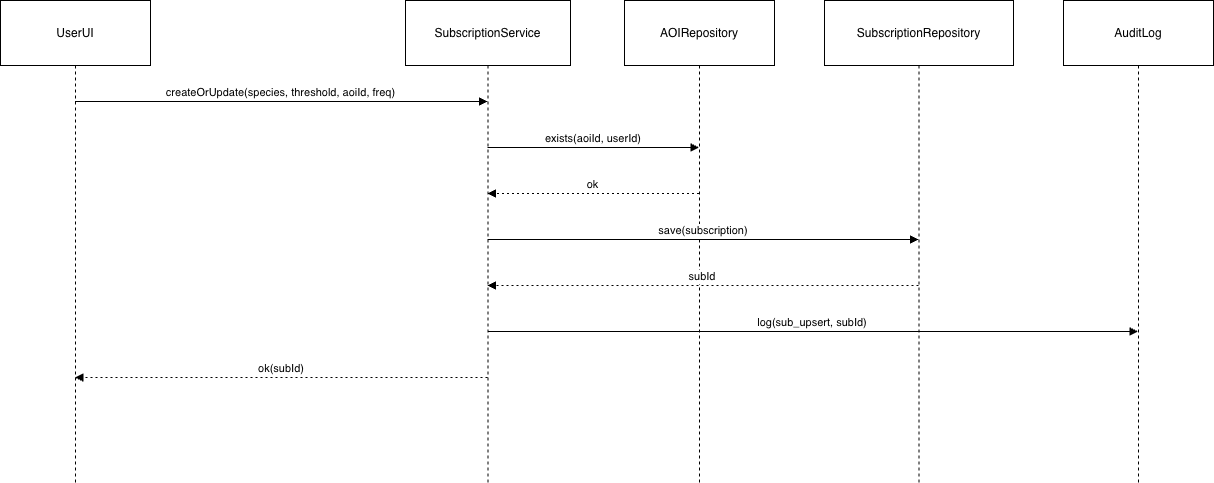

The diagram above was exported from draw.io. Its source (the exported page's mxGraphModel, read from the mxfile embedded in the PNG):
<mxGraphModel dx="1426" dy="1867" grid="1" gridSize="10" guides="1" tooltips="1" connect="1" arrows="1" fold="1" page="1" pageScale="1" pageWidth="850" pageHeight="1100" math="0" shadow="0">
  <root>
    <mxCell id="0" />
    <mxCell id="1" parent="0" />
    <mxCell id="HkknmCALRpqFGD95IdmQ-1" value="UserUI" style="shape=umlLifeline;perimeter=lifelinePerimeter;whiteSpace=wrap;container=1;dropTarget=0;collapsible=0;recursiveResize=0;outlineConnect=0;portConstraint=eastwest;newEdgeStyle={&quot;edgeStyle&quot;:&quot;elbowEdgeStyle&quot;,&quot;elbow&quot;:&quot;vertical&quot;,&quot;curved&quot;:0,&quot;rounded&quot;:0};size=65;" vertex="1" parent="1">
      <mxGeometry x="20" y="20" width="150" height="482" as="geometry" />
    </mxCell>
    <mxCell id="HkknmCALRpqFGD95IdmQ-2" value="SubscriptionService" style="shape=umlLifeline;perimeter=lifelinePerimeter;whiteSpace=wrap;container=1;dropTarget=0;collapsible=0;recursiveResize=0;outlineConnect=0;portConstraint=eastwest;newEdgeStyle={&quot;edgeStyle&quot;:&quot;elbowEdgeStyle&quot;,&quot;elbow&quot;:&quot;vertical&quot;,&quot;curved&quot;:0,&quot;rounded&quot;:0};size=65;" vertex="1" parent="1">
      <mxGeometry x="425" y="20" width="165" height="482" as="geometry" />
    </mxCell>
    <mxCell id="HkknmCALRpqFGD95IdmQ-3" value="AOIRepository" style="shape=umlLifeline;perimeter=lifelinePerimeter;whiteSpace=wrap;container=1;dropTarget=0;collapsible=0;recursiveResize=0;outlineConnect=0;portConstraint=eastwest;newEdgeStyle={&quot;edgeStyle&quot;:&quot;elbowEdgeStyle&quot;,&quot;elbow&quot;:&quot;vertical&quot;,&quot;curved&quot;:0,&quot;rounded&quot;:0};size=65;" vertex="1" parent="1">
      <mxGeometry x="644" y="20" width="150" height="482" as="geometry" />
    </mxCell>
    <mxCell id="HkknmCALRpqFGD95IdmQ-4" value="SubscriptionRepository" style="shape=umlLifeline;perimeter=lifelinePerimeter;whiteSpace=wrap;container=1;dropTarget=0;collapsible=0;recursiveResize=0;outlineConnect=0;portConstraint=eastwest;newEdgeStyle={&quot;edgeStyle&quot;:&quot;elbowEdgeStyle&quot;,&quot;elbow&quot;:&quot;vertical&quot;,&quot;curved&quot;:0,&quot;rounded&quot;:0};size=65;" vertex="1" parent="1">
      <mxGeometry x="844" y="20" width="189" height="482" as="geometry" />
    </mxCell>
    <mxCell id="HkknmCALRpqFGD95IdmQ-5" value="AuditLog" style="shape=umlLifeline;perimeter=lifelinePerimeter;whiteSpace=wrap;container=1;dropTarget=0;collapsible=0;recursiveResize=0;outlineConnect=0;portConstraint=eastwest;newEdgeStyle={&quot;edgeStyle&quot;:&quot;elbowEdgeStyle&quot;,&quot;elbow&quot;:&quot;vertical&quot;,&quot;curved&quot;:0,&quot;rounded&quot;:0};size=65;" vertex="1" parent="1">
      <mxGeometry x="1083" y="20" width="150" height="482" as="geometry" />
    </mxCell>
    <mxCell id="HkknmCALRpqFGD95IdmQ-6" value="createOrUpdate(species, threshold, aoiId, freq)" style="verticalAlign=bottom;edgeStyle=elbowEdgeStyle;elbow=vertical;curved=0;rounded=0;endArrow=block;" edge="1" parent="1" source="HkknmCALRpqFGD95IdmQ-1" target="HkknmCALRpqFGD95IdmQ-2">
      <mxGeometry relative="1" as="geometry">
        <Array as="points">
          <mxPoint x="310" y="121" />
        </Array>
      </mxGeometry>
    </mxCell>
    <mxCell id="HkknmCALRpqFGD95IdmQ-7" value="exists(aoiId, userId)" style="verticalAlign=bottom;edgeStyle=elbowEdgeStyle;elbow=vertical;curved=0;rounded=0;endArrow=block;" edge="1" parent="1" source="HkknmCALRpqFGD95IdmQ-2" target="HkknmCALRpqFGD95IdmQ-3">
      <mxGeometry relative="1" as="geometry">
        <Array as="points">
          <mxPoint x="622" y="167" />
        </Array>
      </mxGeometry>
    </mxCell>
    <mxCell id="HkknmCALRpqFGD95IdmQ-8" value="ok" style="verticalAlign=bottom;edgeStyle=elbowEdgeStyle;elbow=vertical;curved=0;rounded=0;dashed=1;dashPattern=2 3;endArrow=block;" edge="1" parent="1" source="HkknmCALRpqFGD95IdmQ-3" target="HkknmCALRpqFGD95IdmQ-2">
      <mxGeometry relative="1" as="geometry">
        <Array as="points">
          <mxPoint x="625" y="213" />
        </Array>
      </mxGeometry>
    </mxCell>
    <mxCell id="HkknmCALRpqFGD95IdmQ-9" value="save(subscription)" style="verticalAlign=bottom;edgeStyle=elbowEdgeStyle;elbow=vertical;curved=0;rounded=0;endArrow=block;" edge="1" parent="1" source="HkknmCALRpqFGD95IdmQ-2" target="HkknmCALRpqFGD95IdmQ-4">
      <mxGeometry relative="1" as="geometry">
        <Array as="points">
          <mxPoint x="731" y="259" />
        </Array>
      </mxGeometry>
    </mxCell>
    <mxCell id="HkknmCALRpqFGD95IdmQ-10" value="subId" style="verticalAlign=bottom;edgeStyle=elbowEdgeStyle;elbow=vertical;curved=0;rounded=0;dashed=1;dashPattern=2 3;endArrow=block;" edge="1" parent="1" source="HkknmCALRpqFGD95IdmQ-4" target="HkknmCALRpqFGD95IdmQ-2">
      <mxGeometry relative="1" as="geometry">
        <Array as="points">
          <mxPoint x="734" y="305" />
        </Array>
      </mxGeometry>
    </mxCell>
    <mxCell id="HkknmCALRpqFGD95IdmQ-11" value="log(sub_upsert, subId)" style="verticalAlign=bottom;edgeStyle=elbowEdgeStyle;elbow=vertical;curved=0;rounded=0;endArrow=block;" edge="1" parent="1" source="HkknmCALRpqFGD95IdmQ-2" target="HkknmCALRpqFGD95IdmQ-5">
      <mxGeometry relative="1" as="geometry">
        <Array as="points">
          <mxPoint x="841" y="351" />
        </Array>
      </mxGeometry>
    </mxCell>
    <mxCell id="HkknmCALRpqFGD95IdmQ-12" value="ok(subId)" style="verticalAlign=bottom;edgeStyle=elbowEdgeStyle;elbow=vertical;curved=0;rounded=0;dashed=1;dashPattern=2 3;endArrow=block;" edge="1" parent="1" source="HkknmCALRpqFGD95IdmQ-2" target="HkknmCALRpqFGD95IdmQ-1">
      <mxGeometry relative="1" as="geometry">
        <Array as="points">
          <mxPoint x="313" y="397" />
        </Array>
      </mxGeometry>
    </mxCell>
  </root>
</mxGraphModel>